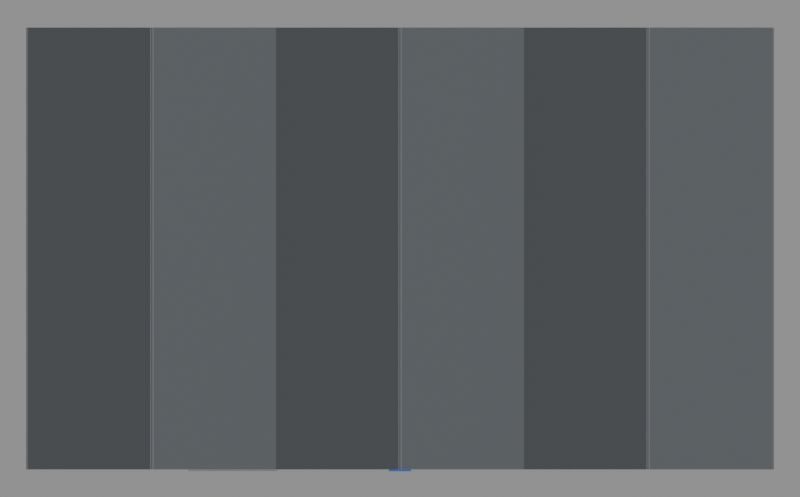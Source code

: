 # Source: lecoach_gym.blend  (saved by Blender 5.2.44; exported with 4.5.12 LTS)
import bpy
from mathutils import Matrix  # noqa: F401  (used for matrix-valued properties, if any)

bpy.ops.wm.read_factory_settings(use_empty=True)
scene = bpy.context.scene
scene.name = 'Scene'

# ---- collections
col_lecoach = bpy.data.collections.new('LeCoach'); scene.collection.children.link(col_lecoach)

# ---- materials (node trees are filled in below, after node groups)
mat_floor = bpy.data.materials.new('Floor')
mat_floor.diffuse_color = (0.12, 0.12, 0.13, 1.0)
mat_wallext = bpy.data.materials.new('WallExt')
mat_wallext.diffuse_color = (0.13, 0.13, 0.14, 1.0)
mat_roof = bpy.data.materials.new('Roof')
mat_roof.diffuse_color = (0.1, 0.11, 0.12, 1.0)
mat_steel = bpy.data.materials.new('Steel')
mat_steel.diffuse_color = (0.3, 0.32, 0.36, 1.0)
mat_blue = bpy.data.materials.new('Blue')
mat_blue.diffuse_color = (0.03, 0.11, 0.55, 1.0)

# ---- material node trees
mat_floor.use_nodes = True; mat_floor.node_tree.nodes.clear()
_N = mat_floor.node_tree.nodes; _L = mat_floor.node_tree.links
n0 = _N.new('ShaderNodeBsdfPrincipled'); n0.name = 'Principled BSDF'; n0.location = (-200, 100)
n0.inputs[0].default_value = (0.12, 0.12, 0.13, 1.0)
n0.inputs[2].default_value = 0.9
n0.inputs[10].default_value = 0.005
n1 = _N.new('ShaderNodeOutputMaterial'); n1.name = 'Material Output'; n1.location = (200, 100)
_L.new(n0.outputs[0], n1.inputs[0])
n1.is_active_output = True
mat_wallext.use_nodes = True; mat_wallext.node_tree.nodes.clear()
_N = mat_wallext.node_tree.nodes; _L = mat_wallext.node_tree.links
n0 = _N.new('ShaderNodeBsdfPrincipled'); n0.name = 'Principled BSDF'; n0.location = (-200, 100)
n0.inputs[0].default_value = (0.13, 0.13, 0.14, 1.0)
n0.inputs[2].default_value = 0.9
n0.inputs[10].default_value = 0.005
n1 = _N.new('ShaderNodeOutputMaterial'); n1.name = 'Material Output'; n1.location = (200, 100)
_L.new(n0.outputs[0], n1.inputs[0])
n1.is_active_output = True
mat_roof.use_nodes = True; mat_roof.node_tree.nodes.clear()
_N = mat_roof.node_tree.nodes; _L = mat_roof.node_tree.links
n0 = _N.new('ShaderNodeBsdfPrincipled'); n0.name = 'Principled BSDF'; n0.location = (-200, 100)
n0.inputs[0].default_value = (0.1, 0.11, 0.12, 1.0)
n0.inputs[1].default_value = 0.4
n0.inputs[2].default_value = 0.6
n0.inputs[10].default_value = 0.005
n1 = _N.new('ShaderNodeOutputMaterial'); n1.name = 'Material Output'; n1.location = (200, 100)
_L.new(n0.outputs[0], n1.inputs[0])
n1.is_active_output = True
mat_steel.use_nodes = True; mat_steel.node_tree.nodes.clear()
_N = mat_steel.node_tree.nodes; _L = mat_steel.node_tree.links
n0 = _N.new('ShaderNodeBsdfPrincipled'); n0.name = 'Principled BSDF'; n0.location = (-200, 100)
n0.inputs[0].default_value = (0.3, 0.32, 0.36, 1.0)
n0.inputs[1].default_value = 0.7
n0.inputs[10].default_value = 0.005
n1 = _N.new('ShaderNodeOutputMaterial'); n1.name = 'Material Output'; n1.location = (200, 100)
_L.new(n0.outputs[0], n1.inputs[0])
n1.is_active_output = True
mat_blue.use_nodes = True; mat_blue.node_tree.nodes.clear()
_N = mat_blue.node_tree.nodes; _L = mat_blue.node_tree.links
n0 = _N.new('ShaderNodeBsdfPrincipled'); n0.name = 'Principled BSDF'; n0.location = (-200, 100)
n0.inputs[0].default_value = (0.03, 0.11, 0.55, 1.0)
n0.inputs[10].default_value = 0.005
n1 = _N.new('ShaderNodeOutputMaterial'); n1.name = 'Material Output'; n1.location = (200, 100)
_L.new(n0.outputs[0], n1.inputs[0])
n1.is_active_output = True

# ---- cameras
cam_cam = bpy.data.cameras.new('Cam')
cam_top = bpy.data.cameras.new('Top')
cam_top.type = 'ORTHO'
cam_top.ortho_scale = 43.05

# ---- meshes
me_cube = bpy.data.meshes.new('Cube')
me_cube.from_pydata([(-20.02, -11.89, -0.1), (-20.02, -11.89, 0.0), (-20.02, 11.89, -0.1), (-20.02, 11.89, 0.0), (20.02, -11.89, -0.1), (20.02, -11.89, 0.0), (20.02, 11.89, -0.1), (20.02, 11.89, 0.0)], [], [(0, 1, 3, 2), (2, 3, 7, 6), (6, 7, 5, 4), (4, 5, 1, 0), (2, 6, 4, 0), (7, 3, 1, 5)])
_uv = me_cube.uv_layers.new(name='UVMap')
_uv.uv.foreach_set('vector', [0.375, 0.0, 0.625, 0.0, 0.625, 0.25, 0.375, 0.25, 0.375, 0.25, 0.625, 0.25, 0.625, 0.5, 0.375, 0.5, 0.375, 0.5, 0.625, 0.5, 0.625, 0.75, 0.375, 0.75, 0.375, 0.75, 0.625, 0.75, 0.625, 1.0, 0.375, 1.0, 0.125, 0.5, 0.375, 0.5, 0.375, 0.75, 0.125, 0.75, 0.625, 0.5, 0.875, 0.5, 0.875, 0.75, 0.625, 0.75])
me_cube.materials.append(mat_floor)
me_cube.update()
me_cube_001 = bpy.data.meshes.new('Cube.001')
me_cube_001.from_pydata([(-20.12, -11.89, 0.0), (-20.12, -11.89, 3.5), (-20.12, 11.89, 0.0), (-20.12, 11.89, 3.5), (-19.92, -11.89, 0.0), (-19.92, -11.89, 3.5), (-19.92, 11.89, 0.0), (-19.92, 11.89, 3.5)], [], [(0, 1, 3, 2), (2, 3, 7, 6), (6, 7, 5, 4), (4, 5, 1, 0), (2, 6, 4, 0), (7, 3, 1, 5)])
_uv = me_cube_001.uv_layers.new(name='UVMap')
_uv.uv.foreach_set('vector', [0.375, 0.0, 0.625, 0.0, 0.625, 0.25, 0.375, 0.25, 0.375, 0.25, 0.625, 0.25, 0.625, 0.5, 0.375, 0.5, 0.375, 0.5, 0.625, 0.5, 0.625, 0.75, 0.375, 0.75, 0.375, 0.75, 0.625, 0.75, 0.625, 1.0, 0.375, 1.0, 0.125, 0.5, 0.375, 0.5, 0.375, 0.75, 0.125, 0.75, 0.625, 0.5, 0.875, 0.5, 0.875, 0.75, 0.625, 0.75])
me_cube_001.materials.append(mat_wallext)
me_cube_001.update()
me_cube_002 = bpy.data.meshes.new('Cube.002')
me_cube_002.from_pydata([(19.92, -11.89, 0.0), (19.92, -11.89, 3.5), (19.92, 11.89, 0.0), (19.92, 11.89, 3.5), (20.12, -11.89, 0.0), (20.12, -11.89, 3.5), (20.12, 11.89, 0.0), (20.12, 11.89, 3.5)], [], [(0, 1, 3, 2), (2, 3, 7, 6), (6, 7, 5, 4), (4, 5, 1, 0), (2, 6, 4, 0), (7, 3, 1, 5)])
_uv = me_cube_002.uv_layers.new(name='UVMap')
_uv.uv.foreach_set('vector', [0.375, 0.0, 0.625, 0.0, 0.625, 0.25, 0.375, 0.25, 0.375, 0.25, 0.625, 0.25, 0.625, 0.5, 0.375, 0.5, 0.375, 0.5, 0.625, 0.5, 0.625, 0.75, 0.375, 0.75, 0.375, 0.75, 0.625, 0.75, 0.625, 1.0, 0.375, 1.0, 0.125, 0.5, 0.375, 0.5, 0.375, 0.75, 0.125, 0.75, 0.625, 0.5, 0.875, 0.5, 0.875, 0.75, 0.625, 0.75])
me_cube_002.materials.append(mat_wallext)
me_cube_002.update()
me_wall_front = bpy.data.meshes.new('Wall_Front')
me_wall_front.from_pydata([(-20.02, -11.89, 0.0), (20.02, -11.89, 0.0), (20.02, -11.89, 3.5), (13.35, -11.89, 5.0), (6.675, -11.89, 3.5), (0.0, -11.89, 5.0), (-6.675, -11.89, 3.5), (-13.35, -11.89, 5.0), (-20.02, -11.89, 3.5)], [], [(0, 1, 2, 3, 4, 5, 6, 7, 8)])
me_wall_front.materials.append(mat_wallext)
me_wall_front.update()
me_wall_back = bpy.data.meshes.new('Wall_Back')
me_wall_back.from_pydata([(-20.02, 11.89, 0.0), (20.02, 11.89, 0.0), (20.02, 11.89, 3.5), (13.35, 11.89, 5.0), (6.675, 11.89, 3.5), (0.0, 11.89, 5.0), (-6.675, 11.89, 3.5), (-13.35, 11.89, 5.0), (-20.02, 11.89, 3.5)], [], [(0, 1, 2, 3, 4, 5, 6, 7, 8)])
me_wall_back.materials.append(mat_wallext)
me_wall_back.update()
me_roof_0_l = bpy.data.meshes.new('Roof_0_L')
me_roof_0_l.from_pydata([(-20.02, -11.89, 3.5), (-20.02, 11.89, 3.5), (-13.35, 11.89, 5.0), (-13.35, -11.89, 5.0)], [], [(0, 1, 2, 3)])
me_roof_0_l.materials.append(mat_roof)
me_roof_0_l.update()
me_roof_0_r = bpy.data.meshes.new('Roof_0_R')
me_roof_0_r.from_pydata([(-13.35, -11.89, 5.0), (-13.35, 11.89, 5.0), (-6.675, 11.89, 3.5), (-6.675, -11.89, 3.5)], [], [(0, 1, 2, 3)])
me_roof_0_r.materials.append(mat_roof)
me_roof_0_r.update()
me_cube_003 = bpy.data.meshes.new('Cube.003')
me_cube_003.from_pydata([(-13.43, -11.89, 4.81), (-13.43, -11.89, 4.99), (-13.43, 11.89, 4.81), (-13.43, 11.89, 4.99), (-13.27, -11.89, 4.81), (-13.27, -11.89, 4.99), (-13.27, 11.89, 4.81), (-13.27, 11.89, 4.99)], [], [(0, 1, 3, 2), (2, 3, 7, 6), (6, 7, 5, 4), (4, 5, 1, 0), (2, 6, 4, 0), (7, 3, 1, 5)])
_uv = me_cube_003.uv_layers.new(name='UVMap')
_uv.uv.foreach_set('vector', [0.375, 0.0, 0.625, 0.0, 0.625, 0.25, 0.375, 0.25, 0.375, 0.25, 0.625, 0.25, 0.625, 0.5, 0.375, 0.5, 0.375, 0.5, 0.625, 0.5, 0.625, 0.75, 0.375, 0.75, 0.375, 0.75, 0.625, 0.75, 0.625, 1.0, 0.375, 1.0, 0.125, 0.5, 0.375, 0.5, 0.375, 0.75, 0.125, 0.75, 0.625, 0.5, 0.875, 0.5, 0.875, 0.75, 0.625, 0.75])
me_cube_003.materials.append(mat_steel)
me_cube_003.update()
me_roof_1_l = bpy.data.meshes.new('Roof_1_L')
me_roof_1_l.from_pydata([(-6.675, -11.89, 3.5), (-6.675, 11.89, 3.5), (0.0, 11.89, 5.0), (0.0, -11.89, 5.0)], [], [(0, 1, 2, 3)])
me_roof_1_l.materials.append(mat_roof)
me_roof_1_l.update()
me_roof_1_r = bpy.data.meshes.new('Roof_1_R')
me_roof_1_r.from_pydata([(0.0, -11.89, 5.0), (0.0, 11.89, 5.0), (6.675, 11.89, 3.5), (6.675, -11.89, 3.5)], [], [(0, 1, 2, 3)])
me_roof_1_r.materials.append(mat_roof)
me_roof_1_r.update()
me_cube_004 = bpy.data.meshes.new('Cube.004')
me_cube_004.from_pydata([(-0.08, -11.89, 4.81), (-0.08, -11.89, 4.99), (-0.08, 11.89, 4.81), (-0.08, 11.89, 4.99), (0.08, -11.89, 4.81), (0.08, -11.89, 4.99), (0.08, 11.89, 4.81), (0.08, 11.89, 4.99)], [], [(0, 1, 3, 2), (2, 3, 7, 6), (6, 7, 5, 4), (4, 5, 1, 0), (2, 6, 4, 0), (7, 3, 1, 5)])
_uv = me_cube_004.uv_layers.new(name='UVMap')
_uv.uv.foreach_set('vector', [0.375, 0.0, 0.625, 0.0, 0.625, 0.25, 0.375, 0.25, 0.375, 0.25, 0.625, 0.25, 0.625, 0.5, 0.375, 0.5, 0.375, 0.5, 0.625, 0.5, 0.625, 0.75, 0.375, 0.75, 0.375, 0.75, 0.625, 0.75, 0.625, 1.0, 0.375, 1.0, 0.125, 0.5, 0.375, 0.5, 0.375, 0.75, 0.125, 0.75, 0.625, 0.5, 0.875, 0.5, 0.875, 0.75, 0.625, 0.75])
me_cube_004.materials.append(mat_steel)
me_cube_004.update()
me_roof_2_l = bpy.data.meshes.new('Roof_2_L')
me_roof_2_l.from_pydata([(6.675, -11.89, 3.5), (6.675, 11.89, 3.5), (13.35, 11.89, 5.0), (13.35, -11.89, 5.0)], [], [(0, 1, 2, 3)])
me_roof_2_l.materials.append(mat_roof)
me_roof_2_l.update()
me_roof_2_r = bpy.data.meshes.new('Roof_2_R')
me_roof_2_r.from_pydata([(13.35, -11.89, 5.0), (13.35, 11.89, 5.0), (20.02, 11.89, 3.5), (20.02, -11.89, 3.5)], [], [(0, 1, 2, 3)])
me_roof_2_r.materials.append(mat_roof)
me_roof_2_r.update()
me_cube_005 = bpy.data.meshes.new('Cube.005')
me_cube_005.from_pydata([(13.27, -11.89, 4.81), (13.27, -11.89, 4.99), (13.27, 11.89, 4.81), (13.27, 11.89, 4.99), (13.43, -11.89, 4.81), (13.43, -11.89, 4.99), (13.43, 11.89, 4.81), (13.43, 11.89, 4.99)], [], [(0, 1, 3, 2), (2, 3, 7, 6), (6, 7, 5, 4), (4, 5, 1, 0), (2, 6, 4, 0), (7, 3, 1, 5)])
_uv = me_cube_005.uv_layers.new(name='UVMap')
_uv.uv.foreach_set('vector', [0.375, 0.0, 0.625, 0.0, 0.625, 0.25, 0.375, 0.25, 0.375, 0.25, 0.625, 0.25, 0.625, 0.5, 0.375, 0.5, 0.375, 0.5, 0.625, 0.5, 0.625, 0.75, 0.375, 0.75, 0.375, 0.75, 0.625, 0.75, 0.625, 1.0, 0.375, 1.0, 0.125, 0.5, 0.375, 0.5, 0.375, 0.75, 0.125, 0.75, 0.625, 0.5, 0.875, 0.5, 0.875, 0.75, 0.625, 0.75])
me_cube_005.materials.append(mat_steel)
me_cube_005.update()
me_cube_006 = bpy.data.meshes.new('Cube.006')
me_cube_006.from_pydata([(-20.02, -8.07, 3.31), (-20.02, -8.07, 3.49), (-20.02, -7.93, 3.31), (-20.02, -7.93, 3.49), (20.02, -8.07, 3.31), (20.02, -8.07, 3.49), (20.02, -7.93, 3.31), (20.02, -7.93, 3.49)], [], [(0, 1, 3, 2), (2, 3, 7, 6), (6, 7, 5, 4), (4, 5, 1, 0), (2, 6, 4, 0), (7, 3, 1, 5)])
_uv = me_cube_006.uv_layers.new(name='UVMap')
_uv.uv.foreach_set('vector', [0.375, 0.0, 0.625, 0.0, 0.625, 0.25, 0.375, 0.25, 0.375, 0.25, 0.625, 0.25, 0.625, 0.5, 0.375, 0.5, 0.375, 0.5, 0.625, 0.5, 0.625, 0.75, 0.375, 0.75, 0.375, 0.75, 0.625, 0.75, 0.625, 1.0, 0.375, 1.0, 0.125, 0.5, 0.375, 0.5, 0.375, 0.75, 0.125, 0.75, 0.625, 0.5, 0.875, 0.5, 0.875, 0.75, 0.625, 0.75])
me_cube_006.materials.append(mat_steel)
me_cube_006.update()
me_cube_007 = bpy.data.meshes.new('Cube.007')
me_cube_007.from_pydata([(-20.02, -0.07, 3.31), (-20.02, -0.07, 3.49), (-20.02, 0.07, 3.31), (-20.02, 0.07, 3.49), (20.02, -0.07, 3.31), (20.02, -0.07, 3.49), (20.02, 0.07, 3.31), (20.02, 0.07, 3.49)], [], [(0, 1, 3, 2), (2, 3, 7, 6), (6, 7, 5, 4), (4, 5, 1, 0), (2, 6, 4, 0), (7, 3, 1, 5)])
_uv = me_cube_007.uv_layers.new(name='UVMap')
_uv.uv.foreach_set('vector', [0.375, 0.0, 0.625, 0.0, 0.625, 0.25, 0.375, 0.25, 0.375, 0.25, 0.625, 0.25, 0.625, 0.5, 0.375, 0.5, 0.375, 0.5, 0.625, 0.5, 0.625, 0.75, 0.375, 0.75, 0.375, 0.75, 0.625, 0.75, 0.625, 1.0, 0.375, 1.0, 0.125, 0.5, 0.375, 0.5, 0.375, 0.75, 0.125, 0.75, 0.625, 0.5, 0.875, 0.5, 0.875, 0.75, 0.625, 0.75])
me_cube_007.materials.append(mat_steel)
me_cube_007.update()
me_cube_008 = bpy.data.meshes.new('Cube.008')
me_cube_008.from_pydata([(-20.02, 7.93, 3.31), (-20.02, 7.93, 3.49), (-20.02, 8.07, 3.31), (-20.02, 8.07, 3.49), (20.02, 7.93, 3.31), (20.02, 7.93, 3.49), (20.02, 8.07, 3.31), (20.02, 8.07, 3.49)], [], [(0, 1, 3, 2), (2, 3, 7, 6), (6, 7, 5, 4), (4, 5, 1, 0), (2, 6, 4, 0), (7, 3, 1, 5)])
_uv = me_cube_008.uv_layers.new(name='UVMap')
_uv.uv.foreach_set('vector', [0.375, 0.0, 0.625, 0.0, 0.625, 0.25, 0.375, 0.25, 0.375, 0.25, 0.625, 0.25, 0.625, 0.5, 0.375, 0.5, 0.375, 0.5, 0.625, 0.5, 0.625, 0.75, 0.375, 0.75, 0.375, 0.75, 0.625, 0.75, 0.625, 1.0, 0.375, 1.0, 0.125, 0.5, 0.375, 0.5, 0.375, 0.75, 0.125, 0.75, 0.625, 0.5, 0.875, 0.5, 0.875, 0.75, 0.625, 0.75])
me_cube_008.materials.append(mat_steel)
me_cube_008.update()
me_cube_009 = bpy.data.meshes.new('Cube.009')
me_cube_009.from_pydata([(-0.6, -11.99, 0.0), (-0.6, -11.99, 2.2), (-0.6, -11.89, 0.0), (-0.6, -11.89, 2.2), (0.6, -11.99, 0.0), (0.6, -11.99, 2.2), (0.6, -11.89, 0.0), (0.6, -11.89, 2.2)], [], [(0, 1, 3, 2), (2, 3, 7, 6), (6, 7, 5, 4), (4, 5, 1, 0), (2, 6, 4, 0), (7, 3, 1, 5)])
_uv = me_cube_009.uv_layers.new(name='UVMap')
_uv.uv.foreach_set('vector', [0.375, 0.0, 0.625, 0.0, 0.625, 0.25, 0.375, 0.25, 0.375, 0.25, 0.625, 0.25, 0.625, 0.5, 0.375, 0.5, 0.375, 0.5, 0.625, 0.5, 0.625, 0.75, 0.375, 0.75, 0.375, 0.75, 0.625, 0.75, 0.625, 1.0, 0.375, 1.0, 0.125, 0.5, 0.375, 0.5, 0.375, 0.75, 0.125, 0.75, 0.625, 0.5, 0.875, 0.5, 0.875, 0.75, 0.625, 0.75])
me_cube_009.materials.append(mat_blue)
me_cube_009.update()
me_cube_010 = bpy.data.meshes.new('Cube.010')
me_cube_010.from_pydata([(-11.4, -11.98, 0.0), (-11.4, -11.98, 3.0), (-11.4, -11.9, 0.0), (-11.4, -11.9, 3.0), (-6.6, -11.98, 0.0), (-6.6, -11.98, 3.0), (-6.6, -11.9, 0.0), (-6.6, -11.9, 3.0)], [], [(0, 1, 3, 2), (2, 3, 7, 6), (6, 7, 5, 4), (4, 5, 1, 0), (2, 6, 4, 0), (7, 3, 1, 5)])
_uv = me_cube_010.uv_layers.new(name='UVMap')
_uv.uv.foreach_set('vector', [0.375, 0.0, 0.625, 0.0, 0.625, 0.25, 0.375, 0.25, 0.375, 0.25, 0.625, 0.25, 0.625, 0.5, 0.375, 0.5, 0.375, 0.5, 0.625, 0.5, 0.625, 0.75, 0.375, 0.75, 0.375, 0.75, 0.625, 0.75, 0.625, 1.0, 0.375, 1.0, 0.125, 0.5, 0.375, 0.5, 0.375, 0.75, 0.125, 0.75, 0.625, 0.5, 0.875, 0.5, 0.875, 0.75, 0.625, 0.75])
me_cube_010.materials.append(mat_steel)
me_cube_010.update()

# ---- objects
ob_cam = bpy.data.objects.new('Cam', cam_cam)
ob_top = bpy.data.objects.new('Top', cam_top)
ob_floor = bpy.data.objects.new('Floor', me_cube)
ob_wall_left = bpy.data.objects.new('Wall_Left', me_cube_001)
ob_wall_right = bpy.data.objects.new('Wall_Right', me_cube_002)
ob_wall_front = bpy.data.objects.new('Wall_Front', me_wall_front)
ob_wall_back = bpy.data.objects.new('Wall_Back', me_wall_back)
ob_roof_0_l = bpy.data.objects.new('Roof_0_L', me_roof_0_l)
ob_roof_0_r = bpy.data.objects.new('Roof_0_R', me_roof_0_r)
ob_ridge_0 = bpy.data.objects.new('Ridge_0', me_cube_003)
ob_roof_1_l = bpy.data.objects.new('Roof_1_L', me_roof_1_l)
ob_roof_1_r = bpy.data.objects.new('Roof_1_R', me_roof_1_r)
ob_ridge_1 = bpy.data.objects.new('Ridge_1', me_cube_004)
ob_roof_2_l = bpy.data.objects.new('Roof_2_L', me_roof_2_l)
ob_roof_2_r = bpy.data.objects.new('Roof_2_R', me_roof_2_r)
ob_ridge_2 = bpy.data.objects.new('Ridge_2', me_cube_005)
ob_tie__8 = bpy.data.objects.new('Tie_-8', me_cube_006)
ob_tie_0 = bpy.data.objects.new('Tie_0', me_cube_007)
ob_tie_8 = bpy.data.objects.new('Tie_8', me_cube_008)
ob_entrancedoor = bpy.data.objects.new('EntranceDoor', me_cube_009)
ob_rollershutter = bpy.data.objects.new('RollerShutter', me_cube_010)

# ---- transforms, parenting, visibility, modifiers, constraints
ob_cam.location = (34.0, -32.0, 21.0)
ob_cam.rotation_euler = (1.184, 3.301e-08, 0.8157)
ob_top.location = (0.0, 0.0, 50.0)
ob_floor.location = (0.0, 0.0, 0.0)
ob_wall_left.location = (0.0, 0.0, 0.0)
ob_wall_right.location = (0.0, 0.0, 0.0)
ob_wall_front.location = (0.0, 0.0, 0.0)
ob_wall_back.location = (0.0, 0.0, 0.0)
ob_roof_0_l.location = (0.0, 0.0, 0.0)
ob_roof_0_r.location = (0.0, 0.0, 0.0)
ob_ridge_0.location = (0.0, 0.0, 0.0)
ob_roof_1_l.location = (0.0, 0.0, 0.0)
ob_roof_1_r.location = (0.0, 0.0, 0.0)
ob_ridge_1.location = (0.0, 0.0, 0.0)
ob_roof_2_l.location = (0.0, 0.0, 0.0)
ob_roof_2_r.location = (0.0, 0.0, 0.0)
ob_ridge_2.location = (0.0, 0.0, 0.0)
ob_tie__8.location = (0.0, 0.0, 0.0)
ob_tie_0.location = (0.0, 0.0, 0.0)
ob_tie_8.location = (0.0, 0.0, 0.0)
ob_entrancedoor.location = (0.0, 0.0, 0.0)
ob_rollershutter.location = (0.0, 0.0, 0.0)

# ---- collection membership
scene.collection.objects.link(ob_cam)
scene.collection.objects.link(ob_top)
col_lecoach.objects.link(ob_floor)
col_lecoach.objects.link(ob_wall_left)
col_lecoach.objects.link(ob_wall_right)
col_lecoach.objects.link(ob_wall_front)
col_lecoach.objects.link(ob_wall_back)
col_lecoach.objects.link(ob_roof_0_l)
col_lecoach.objects.link(ob_roof_0_r)
col_lecoach.objects.link(ob_ridge_0)
col_lecoach.objects.link(ob_roof_1_l)
col_lecoach.objects.link(ob_roof_1_r)
col_lecoach.objects.link(ob_ridge_1)
col_lecoach.objects.link(ob_roof_2_l)
col_lecoach.objects.link(ob_roof_2_r)
col_lecoach.objects.link(ob_ridge_2)
col_lecoach.objects.link(ob_tie__8)
col_lecoach.objects.link(ob_tie_0)
col_lecoach.objects.link(ob_tie_8)
col_lecoach.objects.link(ob_entrancedoor)
col_lecoach.objects.link(ob_rollershutter)

# ---- scene / render settings (as saved in the file)
scene.camera = ob_top
scene.frame_start = 1; scene.frame_end = 250; scene.frame_set(1)
scene.render.engine = 'BLENDER_WORKBENCH'
scene.render.resolution_x = 1500
scene.render.resolution_y = 932
scene.render.bake_bias = 0.0
scene.render.bake_samples = 0
scene.render.compositor_device = 'GPU'
scene.eevee.use_volume_custom_range = False
scene.eevee.fast_gi_thickness_near = 0.1
scene.eevee.fast_gi_thickness_far = 0.0
scene.eevee.ray_tracing_options.screen_trace_thickness = 0.1
bpy.context.view_layer.update()

# ---- added for rendering (the .blend has no usable light): sun + grey world if the file has none
light_auto_sun = bpy.data.lights.new('AutoSun', 'SUN')
light_auto_sun.energy = 3.0
light_auto_sun.angle = 0.0523599
ob_auto_sun = bpy.data.objects.new('AutoSun', light_auto_sun)
scene.collection.objects.link(ob_auto_sun)
ob_auto_sun.rotation_euler = (0.872665, 0.174533, 0.523599)
if scene.world is None:
    world_auto = bpy.data.worlds.new('AutoWorld')
    world_auto.color = (0.3, 0.3, 0.3)
    scene.world = world_auto
bpy.context.view_layer.update()
